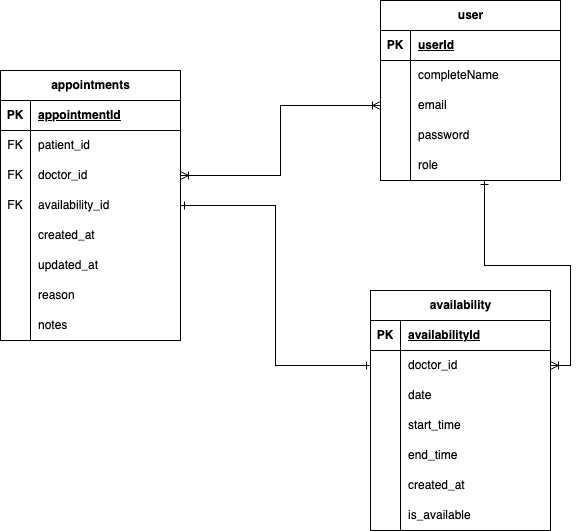

The diagram above was exported from draw.io. Its source (the exported page's mxGraphModel, read from the mxfile embedded in the PNG):
<mxGraphModel dx="954" dy="571" grid="1" gridSize="10" guides="1" tooltips="1" connect="1" arrows="1" fold="1" page="1" pageScale="1" pageWidth="850" pageHeight="1100" math="0" shadow="0">
  <root>
    <mxCell id="0" />
    <mxCell id="1" parent="0" />
    <mxCell id="7ECObcL-mumGtJ9RtCJl-1" value="user" style="shape=table;startSize=30;container=1;collapsible=1;childLayout=tableLayout;fixedRows=1;rowLines=0;fontStyle=1;align=center;resizeLast=1;html=1;" vertex="1" parent="1">
      <mxGeometry x="590" y="70" width="180" height="180" as="geometry" />
    </mxCell>
    <mxCell id="7ECObcL-mumGtJ9RtCJl-2" value="" style="shape=tableRow;horizontal=0;startSize=0;swimlaneHead=0;swimlaneBody=0;fillColor=none;collapsible=0;dropTarget=0;points=[[0,0.5],[1,0.5]];portConstraint=eastwest;top=0;left=0;right=0;bottom=1;" vertex="1" parent="7ECObcL-mumGtJ9RtCJl-1">
      <mxGeometry y="30" width="180" height="30" as="geometry" />
    </mxCell>
    <mxCell id="7ECObcL-mumGtJ9RtCJl-3" value="PK" style="shape=partialRectangle;connectable=0;fillColor=none;top=0;left=0;bottom=0;right=0;fontStyle=1;overflow=hidden;whiteSpace=wrap;html=1;" vertex="1" parent="7ECObcL-mumGtJ9RtCJl-2">
      <mxGeometry width="30" height="30" as="geometry">
        <mxRectangle width="30" height="30" as="alternateBounds" />
      </mxGeometry>
    </mxCell>
    <mxCell id="7ECObcL-mumGtJ9RtCJl-4" value="userId" style="shape=partialRectangle;connectable=0;fillColor=none;top=0;left=0;bottom=0;right=0;align=left;spacingLeft=6;fontStyle=5;overflow=hidden;whiteSpace=wrap;html=1;" vertex="1" parent="7ECObcL-mumGtJ9RtCJl-2">
      <mxGeometry x="30" width="150" height="30" as="geometry">
        <mxRectangle width="150" height="30" as="alternateBounds" />
      </mxGeometry>
    </mxCell>
    <mxCell id="7ECObcL-mumGtJ9RtCJl-5" value="" style="shape=tableRow;horizontal=0;startSize=0;swimlaneHead=0;swimlaneBody=0;fillColor=none;collapsible=0;dropTarget=0;points=[[0,0.5],[1,0.5]];portConstraint=eastwest;top=0;left=0;right=0;bottom=0;" vertex="1" parent="7ECObcL-mumGtJ9RtCJl-1">
      <mxGeometry y="60" width="180" height="30" as="geometry" />
    </mxCell>
    <mxCell id="7ECObcL-mumGtJ9RtCJl-6" value="" style="shape=partialRectangle;connectable=0;fillColor=none;top=0;left=0;bottom=0;right=0;editable=1;overflow=hidden;whiteSpace=wrap;html=1;" vertex="1" parent="7ECObcL-mumGtJ9RtCJl-5">
      <mxGeometry width="30" height="30" as="geometry">
        <mxRectangle width="30" height="30" as="alternateBounds" />
      </mxGeometry>
    </mxCell>
    <mxCell id="7ECObcL-mumGtJ9RtCJl-7" value="completeName" style="shape=partialRectangle;connectable=0;fillColor=none;top=0;left=0;bottom=0;right=0;align=left;spacingLeft=6;overflow=hidden;whiteSpace=wrap;html=1;" vertex="1" parent="7ECObcL-mumGtJ9RtCJl-5">
      <mxGeometry x="30" width="150" height="30" as="geometry">
        <mxRectangle width="150" height="30" as="alternateBounds" />
      </mxGeometry>
    </mxCell>
    <mxCell id="7ECObcL-mumGtJ9RtCJl-8" value="" style="shape=tableRow;horizontal=0;startSize=0;swimlaneHead=0;swimlaneBody=0;fillColor=none;collapsible=0;dropTarget=0;points=[[0,0.5],[1,0.5]];portConstraint=eastwest;top=0;left=0;right=0;bottom=0;" vertex="1" parent="7ECObcL-mumGtJ9RtCJl-1">
      <mxGeometry y="90" width="180" height="30" as="geometry" />
    </mxCell>
    <mxCell id="7ECObcL-mumGtJ9RtCJl-9" value="" style="shape=partialRectangle;connectable=0;fillColor=none;top=0;left=0;bottom=0;right=0;editable=1;overflow=hidden;whiteSpace=wrap;html=1;" vertex="1" parent="7ECObcL-mumGtJ9RtCJl-8">
      <mxGeometry width="30" height="30" as="geometry">
        <mxRectangle width="30" height="30" as="alternateBounds" />
      </mxGeometry>
    </mxCell>
    <mxCell id="7ECObcL-mumGtJ9RtCJl-10" value="email" style="shape=partialRectangle;connectable=0;fillColor=none;top=0;left=0;bottom=0;right=0;align=left;spacingLeft=6;overflow=hidden;whiteSpace=wrap;html=1;" vertex="1" parent="7ECObcL-mumGtJ9RtCJl-8">
      <mxGeometry x="30" width="150" height="30" as="geometry">
        <mxRectangle width="150" height="30" as="alternateBounds" />
      </mxGeometry>
    </mxCell>
    <mxCell id="7ECObcL-mumGtJ9RtCJl-11" value="" style="shape=tableRow;horizontal=0;startSize=0;swimlaneHead=0;swimlaneBody=0;fillColor=none;collapsible=0;dropTarget=0;points=[[0,0.5],[1,0.5]];portConstraint=eastwest;top=0;left=0;right=0;bottom=0;" vertex="1" parent="7ECObcL-mumGtJ9RtCJl-1">
      <mxGeometry y="120" width="180" height="30" as="geometry" />
    </mxCell>
    <mxCell id="7ECObcL-mumGtJ9RtCJl-12" value="" style="shape=partialRectangle;connectable=0;fillColor=none;top=0;left=0;bottom=0;right=0;editable=1;overflow=hidden;whiteSpace=wrap;html=1;" vertex="1" parent="7ECObcL-mumGtJ9RtCJl-11">
      <mxGeometry width="30" height="30" as="geometry">
        <mxRectangle width="30" height="30" as="alternateBounds" />
      </mxGeometry>
    </mxCell>
    <mxCell id="7ECObcL-mumGtJ9RtCJl-13" value="password" style="shape=partialRectangle;connectable=0;fillColor=none;top=0;left=0;bottom=0;right=0;align=left;spacingLeft=6;overflow=hidden;whiteSpace=wrap;html=1;" vertex="1" parent="7ECObcL-mumGtJ9RtCJl-11">
      <mxGeometry x="30" width="150" height="30" as="geometry">
        <mxRectangle width="150" height="30" as="alternateBounds" />
      </mxGeometry>
    </mxCell>
    <mxCell id="7ECObcL-mumGtJ9RtCJl-14" value="" style="shape=tableRow;horizontal=0;startSize=0;swimlaneHead=0;swimlaneBody=0;fillColor=none;collapsible=0;dropTarget=0;points=[[0,0.5],[1,0.5]];portConstraint=eastwest;top=0;left=0;right=0;bottom=0;" vertex="1" parent="7ECObcL-mumGtJ9RtCJl-1">
      <mxGeometry y="150" width="180" height="30" as="geometry" />
    </mxCell>
    <mxCell id="7ECObcL-mumGtJ9RtCJl-15" value="" style="shape=partialRectangle;connectable=0;fillColor=none;top=0;left=0;bottom=0;right=0;editable=1;overflow=hidden;whiteSpace=wrap;html=1;" vertex="1" parent="7ECObcL-mumGtJ9RtCJl-14">
      <mxGeometry width="30" height="30" as="geometry">
        <mxRectangle width="30" height="30" as="alternateBounds" />
      </mxGeometry>
    </mxCell>
    <mxCell id="7ECObcL-mumGtJ9RtCJl-16" value="role" style="shape=partialRectangle;connectable=0;fillColor=none;top=0;left=0;bottom=0;right=0;align=left;spacingLeft=6;overflow=hidden;whiteSpace=wrap;html=1;" vertex="1" parent="7ECObcL-mumGtJ9RtCJl-14">
      <mxGeometry x="30" width="150" height="30" as="geometry">
        <mxRectangle width="150" height="30" as="alternateBounds" />
      </mxGeometry>
    </mxCell>
    <mxCell id="7ECObcL-mumGtJ9RtCJl-17" value="appointments" style="shape=table;startSize=30;container=1;collapsible=1;childLayout=tableLayout;fixedRows=1;rowLines=0;fontStyle=1;align=center;resizeLast=1;html=1;" vertex="1" parent="1">
      <mxGeometry x="210" y="140" width="180" height="270" as="geometry" />
    </mxCell>
    <mxCell id="7ECObcL-mumGtJ9RtCJl-18" value="" style="shape=tableRow;horizontal=0;startSize=0;swimlaneHead=0;swimlaneBody=0;fillColor=none;collapsible=0;dropTarget=0;points=[[0,0.5],[1,0.5]];portConstraint=eastwest;top=0;left=0;right=0;bottom=1;" vertex="1" parent="7ECObcL-mumGtJ9RtCJl-17">
      <mxGeometry y="30" width="180" height="30" as="geometry" />
    </mxCell>
    <mxCell id="7ECObcL-mumGtJ9RtCJl-19" value="PK" style="shape=partialRectangle;connectable=0;fillColor=none;top=0;left=0;bottom=0;right=0;fontStyle=1;overflow=hidden;whiteSpace=wrap;html=1;" vertex="1" parent="7ECObcL-mumGtJ9RtCJl-18">
      <mxGeometry width="30" height="30" as="geometry">
        <mxRectangle width="30" height="30" as="alternateBounds" />
      </mxGeometry>
    </mxCell>
    <mxCell id="7ECObcL-mumGtJ9RtCJl-20" value="appointmentId" style="shape=partialRectangle;connectable=0;fillColor=none;top=0;left=0;bottom=0;right=0;align=left;spacingLeft=6;fontStyle=5;overflow=hidden;whiteSpace=wrap;html=1;" vertex="1" parent="7ECObcL-mumGtJ9RtCJl-18">
      <mxGeometry x="30" width="150" height="30" as="geometry">
        <mxRectangle width="150" height="30" as="alternateBounds" />
      </mxGeometry>
    </mxCell>
    <mxCell id="7ECObcL-mumGtJ9RtCJl-21" value="" style="shape=tableRow;horizontal=0;startSize=0;swimlaneHead=0;swimlaneBody=0;fillColor=none;collapsible=0;dropTarget=0;points=[[0,0.5],[1,0.5]];portConstraint=eastwest;top=0;left=0;right=0;bottom=0;" vertex="1" parent="7ECObcL-mumGtJ9RtCJl-17">
      <mxGeometry y="60" width="180" height="30" as="geometry" />
    </mxCell>
    <mxCell id="7ECObcL-mumGtJ9RtCJl-22" value="FK" style="shape=partialRectangle;connectable=0;fillColor=none;top=0;left=0;bottom=0;right=0;editable=1;overflow=hidden;whiteSpace=wrap;html=1;" vertex="1" parent="7ECObcL-mumGtJ9RtCJl-21">
      <mxGeometry width="30" height="30" as="geometry">
        <mxRectangle width="30" height="30" as="alternateBounds" />
      </mxGeometry>
    </mxCell>
    <mxCell id="7ECObcL-mumGtJ9RtCJl-23" value="patient_id" style="shape=partialRectangle;connectable=0;fillColor=none;top=0;left=0;bottom=0;right=0;align=left;spacingLeft=6;overflow=hidden;whiteSpace=wrap;html=1;" vertex="1" parent="7ECObcL-mumGtJ9RtCJl-21">
      <mxGeometry x="30" width="150" height="30" as="geometry">
        <mxRectangle width="150" height="30" as="alternateBounds" />
      </mxGeometry>
    </mxCell>
    <mxCell id="7ECObcL-mumGtJ9RtCJl-24" value="" style="shape=tableRow;horizontal=0;startSize=0;swimlaneHead=0;swimlaneBody=0;fillColor=none;collapsible=0;dropTarget=0;points=[[0,0.5],[1,0.5]];portConstraint=eastwest;top=0;left=0;right=0;bottom=0;" vertex="1" parent="7ECObcL-mumGtJ9RtCJl-17">
      <mxGeometry y="90" width="180" height="30" as="geometry" />
    </mxCell>
    <mxCell id="7ECObcL-mumGtJ9RtCJl-25" value="FK" style="shape=partialRectangle;connectable=0;fillColor=none;top=0;left=0;bottom=0;right=0;editable=1;overflow=hidden;whiteSpace=wrap;html=1;" vertex="1" parent="7ECObcL-mumGtJ9RtCJl-24">
      <mxGeometry width="30" height="30" as="geometry">
        <mxRectangle width="30" height="30" as="alternateBounds" />
      </mxGeometry>
    </mxCell>
    <mxCell id="7ECObcL-mumGtJ9RtCJl-26" value="doctor_id" style="shape=partialRectangle;connectable=0;fillColor=none;top=0;left=0;bottom=0;right=0;align=left;spacingLeft=6;overflow=hidden;whiteSpace=wrap;html=1;" vertex="1" parent="7ECObcL-mumGtJ9RtCJl-24">
      <mxGeometry x="30" width="150" height="30" as="geometry">
        <mxRectangle width="150" height="30" as="alternateBounds" />
      </mxGeometry>
    </mxCell>
    <mxCell id="7ECObcL-mumGtJ9RtCJl-33" value="" style="shape=tableRow;horizontal=0;startSize=0;swimlaneHead=0;swimlaneBody=0;fillColor=none;collapsible=0;dropTarget=0;points=[[0,0.5],[1,0.5]];portConstraint=eastwest;top=0;left=0;right=0;bottom=0;" vertex="1" parent="7ECObcL-mumGtJ9RtCJl-17">
      <mxGeometry y="120" width="180" height="30" as="geometry" />
    </mxCell>
    <mxCell id="7ECObcL-mumGtJ9RtCJl-34" value="FK" style="shape=partialRectangle;connectable=0;fillColor=none;top=0;left=0;bottom=0;right=0;editable=1;overflow=hidden;whiteSpace=wrap;html=1;" vertex="1" parent="7ECObcL-mumGtJ9RtCJl-33">
      <mxGeometry width="30" height="30" as="geometry">
        <mxRectangle width="30" height="30" as="alternateBounds" />
      </mxGeometry>
    </mxCell>
    <mxCell id="7ECObcL-mumGtJ9RtCJl-35" value="availability_id" style="shape=partialRectangle;connectable=0;fillColor=none;top=0;left=0;bottom=0;right=0;align=left;spacingLeft=6;overflow=hidden;whiteSpace=wrap;html=1;" vertex="1" parent="7ECObcL-mumGtJ9RtCJl-33">
      <mxGeometry x="30" width="150" height="30" as="geometry">
        <mxRectangle width="150" height="30" as="alternateBounds" />
      </mxGeometry>
    </mxCell>
    <mxCell id="7ECObcL-mumGtJ9RtCJl-36" value="" style="shape=tableRow;horizontal=0;startSize=0;swimlaneHead=0;swimlaneBody=0;fillColor=none;collapsible=0;dropTarget=0;points=[[0,0.5],[1,0.5]];portConstraint=eastwest;top=0;left=0;right=0;bottom=0;" vertex="1" parent="7ECObcL-mumGtJ9RtCJl-17">
      <mxGeometry y="150" width="180" height="30" as="geometry" />
    </mxCell>
    <mxCell id="7ECObcL-mumGtJ9RtCJl-37" value="" style="shape=partialRectangle;connectable=0;fillColor=none;top=0;left=0;bottom=0;right=0;editable=1;overflow=hidden;whiteSpace=wrap;html=1;" vertex="1" parent="7ECObcL-mumGtJ9RtCJl-36">
      <mxGeometry width="30" height="30" as="geometry">
        <mxRectangle width="30" height="30" as="alternateBounds" />
      </mxGeometry>
    </mxCell>
    <mxCell id="7ECObcL-mumGtJ9RtCJl-38" value="created_at" style="shape=partialRectangle;connectable=0;fillColor=none;top=0;left=0;bottom=0;right=0;align=left;spacingLeft=6;overflow=hidden;whiteSpace=wrap;html=1;" vertex="1" parent="7ECObcL-mumGtJ9RtCJl-36">
      <mxGeometry x="30" width="150" height="30" as="geometry">
        <mxRectangle width="150" height="30" as="alternateBounds" />
      </mxGeometry>
    </mxCell>
    <mxCell id="7ECObcL-mumGtJ9RtCJl-39" value="" style="shape=tableRow;horizontal=0;startSize=0;swimlaneHead=0;swimlaneBody=0;fillColor=none;collapsible=0;dropTarget=0;points=[[0,0.5],[1,0.5]];portConstraint=eastwest;top=0;left=0;right=0;bottom=0;" vertex="1" parent="7ECObcL-mumGtJ9RtCJl-17">
      <mxGeometry y="180" width="180" height="30" as="geometry" />
    </mxCell>
    <mxCell id="7ECObcL-mumGtJ9RtCJl-40" value="" style="shape=partialRectangle;connectable=0;fillColor=none;top=0;left=0;bottom=0;right=0;editable=1;overflow=hidden;whiteSpace=wrap;html=1;" vertex="1" parent="7ECObcL-mumGtJ9RtCJl-39">
      <mxGeometry width="30" height="30" as="geometry">
        <mxRectangle width="30" height="30" as="alternateBounds" />
      </mxGeometry>
    </mxCell>
    <mxCell id="7ECObcL-mumGtJ9RtCJl-41" value="updated_at" style="shape=partialRectangle;connectable=0;fillColor=none;top=0;left=0;bottom=0;right=0;align=left;spacingLeft=6;overflow=hidden;whiteSpace=wrap;html=1;" vertex="1" parent="7ECObcL-mumGtJ9RtCJl-39">
      <mxGeometry x="30" width="150" height="30" as="geometry">
        <mxRectangle width="150" height="30" as="alternateBounds" />
      </mxGeometry>
    </mxCell>
    <mxCell id="7ECObcL-mumGtJ9RtCJl-55" value="" style="shape=tableRow;horizontal=0;startSize=0;swimlaneHead=0;swimlaneBody=0;fillColor=none;collapsible=0;dropTarget=0;points=[[0,0.5],[1,0.5]];portConstraint=eastwest;top=0;left=0;right=0;bottom=0;" vertex="1" parent="7ECObcL-mumGtJ9RtCJl-17">
      <mxGeometry y="210" width="180" height="30" as="geometry" />
    </mxCell>
    <mxCell id="7ECObcL-mumGtJ9RtCJl-56" value="" style="shape=partialRectangle;connectable=0;fillColor=none;top=0;left=0;bottom=0;right=0;editable=1;overflow=hidden;whiteSpace=wrap;html=1;" vertex="1" parent="7ECObcL-mumGtJ9RtCJl-55">
      <mxGeometry width="30" height="30" as="geometry">
        <mxRectangle width="30" height="30" as="alternateBounds" />
      </mxGeometry>
    </mxCell>
    <mxCell id="7ECObcL-mumGtJ9RtCJl-57" value="reason" style="shape=partialRectangle;connectable=0;fillColor=none;top=0;left=0;bottom=0;right=0;align=left;spacingLeft=6;overflow=hidden;whiteSpace=wrap;html=1;" vertex="1" parent="7ECObcL-mumGtJ9RtCJl-55">
      <mxGeometry x="30" width="150" height="30" as="geometry">
        <mxRectangle width="150" height="30" as="alternateBounds" />
      </mxGeometry>
    </mxCell>
    <mxCell id="7ECObcL-mumGtJ9RtCJl-58" value="" style="shape=tableRow;horizontal=0;startSize=0;swimlaneHead=0;swimlaneBody=0;fillColor=none;collapsible=0;dropTarget=0;points=[[0,0.5],[1,0.5]];portConstraint=eastwest;top=0;left=0;right=0;bottom=0;" vertex="1" parent="7ECObcL-mumGtJ9RtCJl-17">
      <mxGeometry y="240" width="180" height="30" as="geometry" />
    </mxCell>
    <mxCell id="7ECObcL-mumGtJ9RtCJl-59" value="" style="shape=partialRectangle;connectable=0;fillColor=none;top=0;left=0;bottom=0;right=0;editable=1;overflow=hidden;whiteSpace=wrap;html=1;" vertex="1" parent="7ECObcL-mumGtJ9RtCJl-58">
      <mxGeometry width="30" height="30" as="geometry">
        <mxRectangle width="30" height="30" as="alternateBounds" />
      </mxGeometry>
    </mxCell>
    <mxCell id="7ECObcL-mumGtJ9RtCJl-60" value="notes" style="shape=partialRectangle;connectable=0;fillColor=none;top=0;left=0;bottom=0;right=0;align=left;spacingLeft=6;overflow=hidden;whiteSpace=wrap;html=1;" vertex="1" parent="7ECObcL-mumGtJ9RtCJl-58">
      <mxGeometry x="30" width="150" height="30" as="geometry">
        <mxRectangle width="150" height="30" as="alternateBounds" />
      </mxGeometry>
    </mxCell>
    <mxCell id="7ECObcL-mumGtJ9RtCJl-42" value="availability" style="shape=table;startSize=30;container=1;collapsible=1;childLayout=tableLayout;fixedRows=1;rowLines=0;fontStyle=1;align=center;resizeLast=1;html=1;" vertex="1" parent="1">
      <mxGeometry x="580" y="360" width="180" height="240" as="geometry" />
    </mxCell>
    <mxCell id="7ECObcL-mumGtJ9RtCJl-43" value="" style="shape=tableRow;horizontal=0;startSize=0;swimlaneHead=0;swimlaneBody=0;fillColor=none;collapsible=0;dropTarget=0;points=[[0,0.5],[1,0.5]];portConstraint=eastwest;top=0;left=0;right=0;bottom=1;" vertex="1" parent="7ECObcL-mumGtJ9RtCJl-42">
      <mxGeometry y="30" width="180" height="30" as="geometry" />
    </mxCell>
    <mxCell id="7ECObcL-mumGtJ9RtCJl-44" value="PK" style="shape=partialRectangle;connectable=0;fillColor=none;top=0;left=0;bottom=0;right=0;fontStyle=1;overflow=hidden;whiteSpace=wrap;html=1;" vertex="1" parent="7ECObcL-mumGtJ9RtCJl-43">
      <mxGeometry width="30" height="30" as="geometry">
        <mxRectangle width="30" height="30" as="alternateBounds" />
      </mxGeometry>
    </mxCell>
    <mxCell id="7ECObcL-mumGtJ9RtCJl-45" value="availabilityId" style="shape=partialRectangle;connectable=0;fillColor=none;top=0;left=0;bottom=0;right=0;align=left;spacingLeft=6;fontStyle=5;overflow=hidden;whiteSpace=wrap;html=1;" vertex="1" parent="7ECObcL-mumGtJ9RtCJl-43">
      <mxGeometry x="30" width="150" height="30" as="geometry">
        <mxRectangle width="150" height="30" as="alternateBounds" />
      </mxGeometry>
    </mxCell>
    <mxCell id="7ECObcL-mumGtJ9RtCJl-46" value="" style="shape=tableRow;horizontal=0;startSize=0;swimlaneHead=0;swimlaneBody=0;fillColor=none;collapsible=0;dropTarget=0;points=[[0,0.5],[1,0.5]];portConstraint=eastwest;top=0;left=0;right=0;bottom=0;" vertex="1" parent="7ECObcL-mumGtJ9RtCJl-42">
      <mxGeometry y="60" width="180" height="30" as="geometry" />
    </mxCell>
    <mxCell id="7ECObcL-mumGtJ9RtCJl-47" value="" style="shape=partialRectangle;connectable=0;fillColor=none;top=0;left=0;bottom=0;right=0;editable=1;overflow=hidden;whiteSpace=wrap;html=1;" vertex="1" parent="7ECObcL-mumGtJ9RtCJl-46">
      <mxGeometry width="30" height="30" as="geometry">
        <mxRectangle width="30" height="30" as="alternateBounds" />
      </mxGeometry>
    </mxCell>
    <mxCell id="7ECObcL-mumGtJ9RtCJl-48" value="doctor_id" style="shape=partialRectangle;connectable=0;fillColor=none;top=0;left=0;bottom=0;right=0;align=left;spacingLeft=6;overflow=hidden;whiteSpace=wrap;html=1;" vertex="1" parent="7ECObcL-mumGtJ9RtCJl-46">
      <mxGeometry x="30" width="150" height="30" as="geometry">
        <mxRectangle width="150" height="30" as="alternateBounds" />
      </mxGeometry>
    </mxCell>
    <mxCell id="7ECObcL-mumGtJ9RtCJl-49" value="" style="shape=tableRow;horizontal=0;startSize=0;swimlaneHead=0;swimlaneBody=0;fillColor=none;collapsible=0;dropTarget=0;points=[[0,0.5],[1,0.5]];portConstraint=eastwest;top=0;left=0;right=0;bottom=0;" vertex="1" parent="7ECObcL-mumGtJ9RtCJl-42">
      <mxGeometry y="90" width="180" height="30" as="geometry" />
    </mxCell>
    <mxCell id="7ECObcL-mumGtJ9RtCJl-50" value="" style="shape=partialRectangle;connectable=0;fillColor=none;top=0;left=0;bottom=0;right=0;editable=1;overflow=hidden;whiteSpace=wrap;html=1;" vertex="1" parent="7ECObcL-mumGtJ9RtCJl-49">
      <mxGeometry width="30" height="30" as="geometry">
        <mxRectangle width="30" height="30" as="alternateBounds" />
      </mxGeometry>
    </mxCell>
    <mxCell id="7ECObcL-mumGtJ9RtCJl-51" value="date" style="shape=partialRectangle;connectable=0;fillColor=none;top=0;left=0;bottom=0;right=0;align=left;spacingLeft=6;overflow=hidden;whiteSpace=wrap;html=1;" vertex="1" parent="7ECObcL-mumGtJ9RtCJl-49">
      <mxGeometry x="30" width="150" height="30" as="geometry">
        <mxRectangle width="150" height="30" as="alternateBounds" />
      </mxGeometry>
    </mxCell>
    <mxCell id="7ECObcL-mumGtJ9RtCJl-52" value="" style="shape=tableRow;horizontal=0;startSize=0;swimlaneHead=0;swimlaneBody=0;fillColor=none;collapsible=0;dropTarget=0;points=[[0,0.5],[1,0.5]];portConstraint=eastwest;top=0;left=0;right=0;bottom=0;" vertex="1" parent="7ECObcL-mumGtJ9RtCJl-42">
      <mxGeometry y="120" width="180" height="30" as="geometry" />
    </mxCell>
    <mxCell id="7ECObcL-mumGtJ9RtCJl-53" value="" style="shape=partialRectangle;connectable=0;fillColor=none;top=0;left=0;bottom=0;right=0;editable=1;overflow=hidden;whiteSpace=wrap;html=1;" vertex="1" parent="7ECObcL-mumGtJ9RtCJl-52">
      <mxGeometry width="30" height="30" as="geometry">
        <mxRectangle width="30" height="30" as="alternateBounds" />
      </mxGeometry>
    </mxCell>
    <mxCell id="7ECObcL-mumGtJ9RtCJl-54" value="start_time" style="shape=partialRectangle;connectable=0;fillColor=none;top=0;left=0;bottom=0;right=0;align=left;spacingLeft=6;overflow=hidden;whiteSpace=wrap;html=1;" vertex="1" parent="7ECObcL-mumGtJ9RtCJl-52">
      <mxGeometry x="30" width="150" height="30" as="geometry">
        <mxRectangle width="150" height="30" as="alternateBounds" />
      </mxGeometry>
    </mxCell>
    <mxCell id="7ECObcL-mumGtJ9RtCJl-61" value="" style="shape=tableRow;horizontal=0;startSize=0;swimlaneHead=0;swimlaneBody=0;fillColor=none;collapsible=0;dropTarget=0;points=[[0,0.5],[1,0.5]];portConstraint=eastwest;top=0;left=0;right=0;bottom=0;" vertex="1" parent="7ECObcL-mumGtJ9RtCJl-42">
      <mxGeometry y="150" width="180" height="30" as="geometry" />
    </mxCell>
    <mxCell id="7ECObcL-mumGtJ9RtCJl-62" value="" style="shape=partialRectangle;connectable=0;fillColor=none;top=0;left=0;bottom=0;right=0;editable=1;overflow=hidden;whiteSpace=wrap;html=1;" vertex="1" parent="7ECObcL-mumGtJ9RtCJl-61">
      <mxGeometry width="30" height="30" as="geometry">
        <mxRectangle width="30" height="30" as="alternateBounds" />
      </mxGeometry>
    </mxCell>
    <mxCell id="7ECObcL-mumGtJ9RtCJl-63" value="end_time" style="shape=partialRectangle;connectable=0;fillColor=none;top=0;left=0;bottom=0;right=0;align=left;spacingLeft=6;overflow=hidden;whiteSpace=wrap;html=1;" vertex="1" parent="7ECObcL-mumGtJ9RtCJl-61">
      <mxGeometry x="30" width="150" height="30" as="geometry">
        <mxRectangle width="150" height="30" as="alternateBounds" />
      </mxGeometry>
    </mxCell>
    <mxCell id="7ECObcL-mumGtJ9RtCJl-64" value="" style="shape=tableRow;horizontal=0;startSize=0;swimlaneHead=0;swimlaneBody=0;fillColor=none;collapsible=0;dropTarget=0;points=[[0,0.5],[1,0.5]];portConstraint=eastwest;top=0;left=0;right=0;bottom=0;" vertex="1" parent="7ECObcL-mumGtJ9RtCJl-42">
      <mxGeometry y="180" width="180" height="30" as="geometry" />
    </mxCell>
    <mxCell id="7ECObcL-mumGtJ9RtCJl-65" value="" style="shape=partialRectangle;connectable=0;fillColor=none;top=0;left=0;bottom=0;right=0;editable=1;overflow=hidden;whiteSpace=wrap;html=1;" vertex="1" parent="7ECObcL-mumGtJ9RtCJl-64">
      <mxGeometry width="30" height="30" as="geometry">
        <mxRectangle width="30" height="30" as="alternateBounds" />
      </mxGeometry>
    </mxCell>
    <mxCell id="7ECObcL-mumGtJ9RtCJl-66" value="created_at" style="shape=partialRectangle;connectable=0;fillColor=none;top=0;left=0;bottom=0;right=0;align=left;spacingLeft=6;overflow=hidden;whiteSpace=wrap;html=1;" vertex="1" parent="7ECObcL-mumGtJ9RtCJl-64">
      <mxGeometry x="30" width="150" height="30" as="geometry">
        <mxRectangle width="150" height="30" as="alternateBounds" />
      </mxGeometry>
    </mxCell>
    <mxCell id="7ECObcL-mumGtJ9RtCJl-70" value="" style="shape=tableRow;horizontal=0;startSize=0;swimlaneHead=0;swimlaneBody=0;fillColor=none;collapsible=0;dropTarget=0;points=[[0,0.5],[1,0.5]];portConstraint=eastwest;top=0;left=0;right=0;bottom=0;" vertex="1" parent="7ECObcL-mumGtJ9RtCJl-42">
      <mxGeometry y="210" width="180" height="30" as="geometry" />
    </mxCell>
    <mxCell id="7ECObcL-mumGtJ9RtCJl-71" value="" style="shape=partialRectangle;connectable=0;fillColor=none;top=0;left=0;bottom=0;right=0;editable=1;overflow=hidden;whiteSpace=wrap;html=1;" vertex="1" parent="7ECObcL-mumGtJ9RtCJl-70">
      <mxGeometry width="30" height="30" as="geometry">
        <mxRectangle width="30" height="30" as="alternateBounds" />
      </mxGeometry>
    </mxCell>
    <mxCell id="7ECObcL-mumGtJ9RtCJl-72" value="is_available" style="shape=partialRectangle;connectable=0;fillColor=none;top=0;left=0;bottom=0;right=0;align=left;spacingLeft=6;overflow=hidden;whiteSpace=wrap;html=1;" vertex="1" parent="7ECObcL-mumGtJ9RtCJl-70">
      <mxGeometry x="30" width="150" height="30" as="geometry">
        <mxRectangle width="150" height="30" as="alternateBounds" />
      </mxGeometry>
    </mxCell>
    <mxCell id="7ECObcL-mumGtJ9RtCJl-67" style="edgeStyle=orthogonalEdgeStyle;rounded=0;orthogonalLoop=1;jettySize=auto;html=1;startArrow=ERoneToMany;startFill=0;endArrow=ERoneToMany;endFill=0;" edge="1" parent="1" source="7ECObcL-mumGtJ9RtCJl-8" target="7ECObcL-mumGtJ9RtCJl-24">
      <mxGeometry relative="1" as="geometry" />
    </mxCell>
    <mxCell id="7ECObcL-mumGtJ9RtCJl-68" style="edgeStyle=orthogonalEdgeStyle;rounded=0;orthogonalLoop=1;jettySize=auto;html=1;entryX=0.578;entryY=1;entryDx=0;entryDy=0;entryPerimeter=0;endArrow=ERone;endFill=0;startArrow=ERoneToMany;startFill=0;" edge="1" parent="1" source="7ECObcL-mumGtJ9RtCJl-46" target="7ECObcL-mumGtJ9RtCJl-14">
      <mxGeometry relative="1" as="geometry" />
    </mxCell>
    <mxCell id="7ECObcL-mumGtJ9RtCJl-69" style="edgeStyle=orthogonalEdgeStyle;rounded=0;orthogonalLoop=1;jettySize=auto;html=1;startArrow=ERone;startFill=0;endArrow=ERone;endFill=0;" edge="1" parent="1" source="7ECObcL-mumGtJ9RtCJl-46" target="7ECObcL-mumGtJ9RtCJl-33">
      <mxGeometry relative="1" as="geometry" />
    </mxCell>
  </root>
</mxGraphModel>